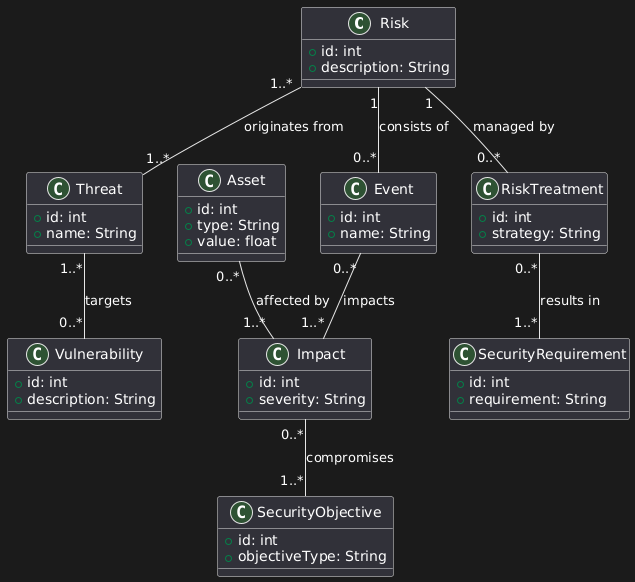

The diagram above was rendered by PlantUML. Its source (embedded in the PNG):
@startuml
class Risk {
    +id: int
    +description: String
}

class Event {
    +id: int
    +name: String
}

class Impact {
    +id: int
    +severity: String
}

class Threat {
    +id: int
    +name: String
}

class Vulnerability {
    +id: int
    +description: String
}

class Asset {
    +id: int
    +type: String
    +value: float
}

class SecurityObjective {
    +id: int
    +objectiveType: String
}

class RiskTreatment {
    +id: int
    +strategy: String
}

class SecurityRequirement {
    +id: int
    +requirement: String
}

Risk "1" -- "0..*" Event : consists of
Event "0..*" -- "1..*" Impact : impacts
Risk "1..*" -- "1..*" Threat : originates from
Threat "1..*" -- "0..*" Vulnerability : targets
Asset "0..*" -- "1..*" Impact : affected by
Impact "0..*" -- "1..*" SecurityObjective : compromises
Risk "1" -- "0..*" RiskTreatment : managed by
RiskTreatment "0..*" -- "1..*" SecurityRequirement : results in
@enduml